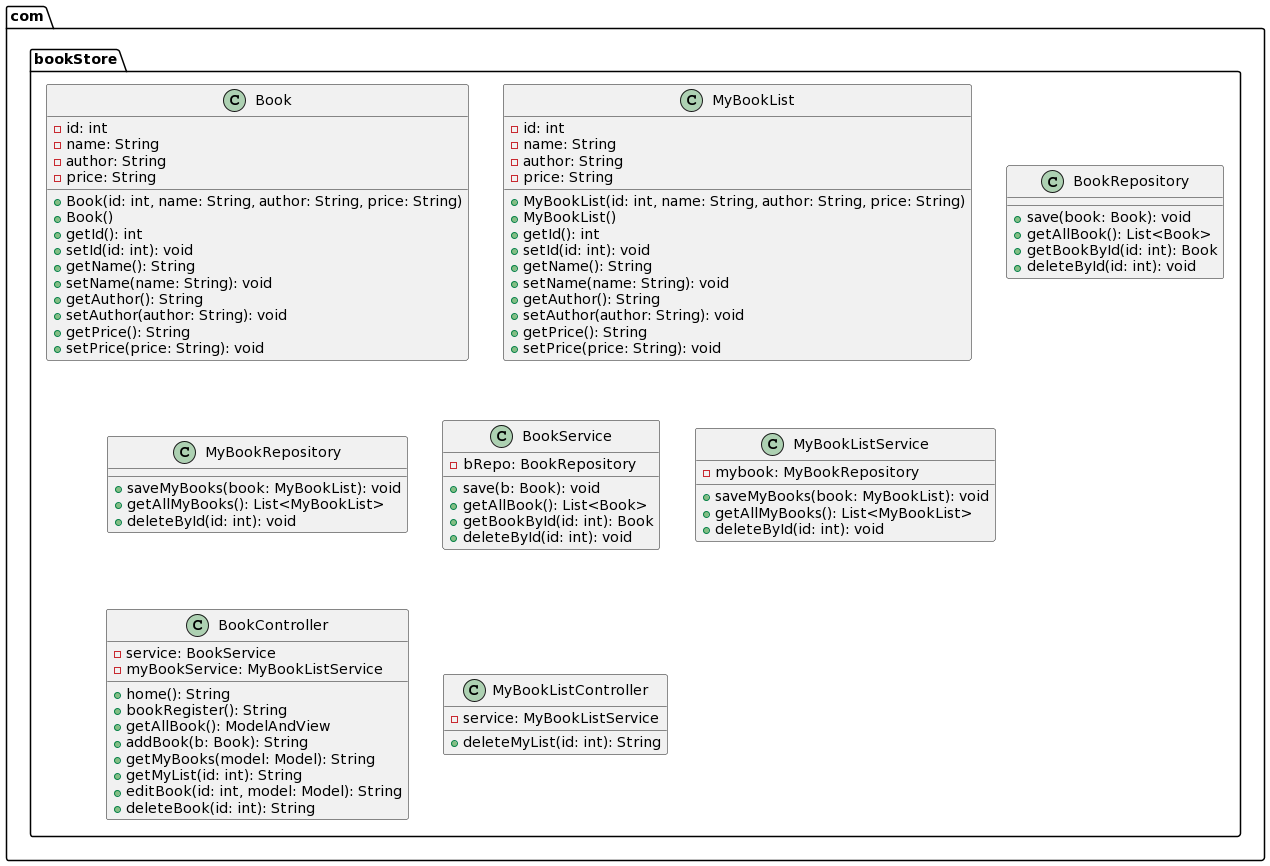

The diagram above was rendered by PlantUML. Its source (embedded in the PNG):
@startuml
package com.bookStore {

    class Book {
        - id: int
        - name: String
        - author: String
        - price: String
        + Book(id: int, name: String, author: String, price: String)
        + Book()
        + getId(): int
        + setId(id: int): void
        + getName(): String
        + setName(name: String): void
        + getAuthor(): String
        + setAuthor(author: String): void
        + getPrice(): String
        + setPrice(price: String): void
    }

    class MyBookList {
        - id: int
        - name: String
        - author: String
        - price: String
        + MyBookList(id: int, name: String, author: String, price: String)
        + MyBookList()
        + getId(): int
        + setId(id: int): void
        + getName(): String
        + setName(name: String): void
        + getAuthor(): String
        + setAuthor(author: String): void
        + getPrice(): String
        + setPrice(price: String): void
    }

    class BookRepository {
        + save(book: Book): void
        + getAllBook(): List<Book>
        + getBookById(id: int): Book
        + deleteById(id: int): void
    }

    class MyBookRepository {
        + saveMyBooks(book: MyBookList): void
        + getAllMyBooks(): List<MyBookList>
        + deleteById(id: int): void
    }

    class BookService {
        - bRepo: BookRepository
        + save(b: Book): void
        + getAllBook(): List<Book>
        + getBookById(id: int): Book
        + deleteById(id: int): void
    }

    class MyBookListService {
        - mybook: MyBookRepository
        + saveMyBooks(book: MyBookList): void
        + getAllMyBooks(): List<MyBookList>
        + deleteById(id: int): void
    }

    class BookController {
        - service: BookService
        - myBookService: MyBookListService
        + home(): String
        + bookRegister(): String
        + getAllBook(): ModelAndView
        + addBook(b: Book): String
        + getMyBooks(model: Model): String
        + getMyList(id: int): String
        + editBook(id: int, model: Model): String
        + deleteBook(id: int): String
    }

    class MyBookListController {
        - service: MyBookListService
        + deleteMyList(id: int): String
    }

}
@enduml